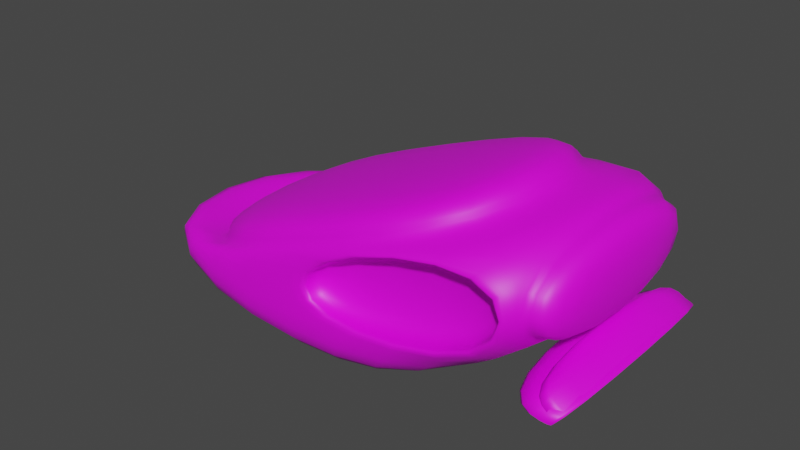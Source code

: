 # Source: Base.blend  (saved by Blender 2.93.20; exported with 4.5.12 LTS)
import bpy
from mathutils import Matrix  # noqa: F401  (used for matrix-valued properties, if any)

bpy.ops.wm.read_factory_settings(use_empty=True)
scene = bpy.context.scene
scene.name = 'Scene'

# ---- collections
col_collection = bpy.data.collections.new('Collection'); scene.collection.children.link(col_collection)

# ---- images (referenced by path relative to the original .blend; pixels are not part of the script)
import os
ASSET_DIR = os.environ.get("B2B_ASSET_DIR", "")  # directory of the original .blend (textures are referenced by path, not embedded)
HERE = os.path.dirname(os.path.abspath(__file__))  # packed textures are extracted next to this script under _unpacked/

def load_image(name, relpath, width, height, colorspace="sRGB"):
    """Load a texture the original file referenced (path relative to the .blend, or extracted next to this script)."""
    p = next((c for c in (os.path.join(HERE, relpath), os.path.join(ASSET_DIR, relpath)) if relpath and os.path.exists(c)), "")
    if p:
        img = bpy.data.images.load(p, check_existing=True)
        img.name = name
    else:  # same state as the original file: an image datablock whose file is absent (Cycles renders it pink)
        img = bpy.data.images.new(name, width, height)
        img.source = "FILE"
        img.filepath = "//" + (relpath or name)
    img.colorspace_settings.name = colorspace
    return img
img_sportd = load_image('Sportd', 'SportS.png', 1024, 1024, 'sRGB')

# ---- materials (node trees are filled in below, after node groups)
mat_material_001 = bpy.data.materials.new('Material.001')
mat_material_001.use_transparent_shadow = False

# ---- material node trees
mat_material_001.use_nodes = True; mat_material_001.node_tree.nodes.clear()
_N = mat_material_001.node_tree.nodes; _L = mat_material_001.node_tree.links
n0 = _N.new('ShaderNodeBsdfPrincipled'); n0.name = 'Principled BSDF'; n0.location = (10, 300)
n0.distribution = 'GGX'
n0.subsurface_method = 'BURLEY'
n0.inputs[3].default_value = 1.45
n0.inputs[27].default_value = (0.0, 0.0, 0.0, 1.0)
n0.inputs[28].default_value = 1.0
n1 = _N.new('ShaderNodeOutputMaterial'); n1.name = 'Material Output'; n1.location = (300, 300)
n2 = _N.new('ShaderNodeTexImage'); n2.name = 'Image Texture'; n2.location = (-280, 280)
n2.image = img_sportd
_L.new(n0.outputs[0], n1.inputs[0])
_L.new(n2.outputs[0], n0.inputs[0])
n1.is_active_output = True

# ---- world
world_world = bpy.data.worlds.new('World'); scene.world = world_world
world_world.use_nodes = True; world_world.node_tree.nodes.clear()
_N = world_world.node_tree.nodes; _L = world_world.node_tree.links
n0 = _N.new('ShaderNodeOutputWorld'); n0.name = 'World Output'; n0.location = (300, 300)
n1 = _N.new('ShaderNodeBackground'); n1.name = 'Background'; n1.location = (10, 300)
n1.inputs[0].default_value = (0.05088, 0.05088, 0.05088, 1.0)
_L.new(n1.outputs[0], n0.inputs[0])
n0.is_active_output = True
world_world.color = (0.05088, 0.05088, 0.05088)
world_world.use_sun_shadow = False
world_world.sun_shadow_jitter_overblur = 0.0

# ---- meshes
me_cube = bpy.data.meshes.new('Cube')
me_cube.from_pydata([(-1.812, -1.05, -0.3383), (-1.305, -0.9723, -0.1245), (-1.812, 1.05, -0.3383), (-1.305, 0.9723, -0.1245), (1.149, -1.05, -0.4412), (1.547, -0.9723, 0.9536), (1.149, 1.05, -0.4412), (1.547, 0.9723, 0.9536), (-1.41, -1.05, -0.1465), (-1.41, 1.05, -0.1465), (1.912, 0.9827, 0.9079), (1.912, -0.9827, 0.9079), (0.004765, 1.05, -0.8323), (0.06368, 1.05, 0.3719), (0.004765, -1.05, -0.8323), (0.04283, -1.05, 0.3875), (0.004579, 0.9723, 0.4159), (0.004579, -0.9723, 0.4159), (-2.099, -1.05, 0.0278), (-2.099, 1.05, 0.0278), (1.912, 0.9827, 0.1163), (1.912, -0.9827, 0.1163), (0.04283, -1.05, -0.1872), (0.06368, 1.05, -0.1631), (1.853, 1.05, 0.8969), (1.874, -1.05, 0.9248), (1.853, 1.05, 0.09944), (1.874, -1.05, 0.08142), (1.912, -1.05, 0.9756), (0.004765, -1.05, 0.416), (1.912, -1.05, 0.04854), (0.004765, -1.05, -0.2313), (0.004765, 1.05, 0.416), (1.912, 1.05, 0.9756), (1.912, 1.05, 0.04854), (0.004765, 1.05, -0.2313), (1.888, -1.042, 0.03174), (2.306, -0.9797, -0.06401), (1.888, 1.111, 0.03174), (2.306, 1.049, -0.06401), (1.537, -1.042, -0.2157), (2.056, -0.9797, -0.3246), (1.537, 1.111, -0.2157), (2.056, 1.049, -0.3246), (2.357, -1.042, -0.02822), (2.357, 1.111, -0.02822), (2.005, 1.111, -0.3604), (2.005, -1.042, -0.3604), (2.271, -0.9797, -0.01395), (2.271, 1.049, -0.01395), (2.021, -0.9797, -0.2857), (2.021, 1.049, -0.2745), (1.922, -0.9797, 0.09458), (1.922, 1.049, 0.09458), (1.917, -0.9797, -0.04175), (1.917, 1.049, -0.04175), (0.04283, -0.7978, 0.3875), (0.04283, -0.7978, -0.1872), (1.874, -0.7978, 0.9248), (1.874, -0.7978, 0.08142), (0.06368, 0.5943, 0.3719), (0.06368, 0.5943, -0.1631), (1.853, 0.5943, 0.8969), (1.853, 0.5943, 0.09944), (0.06368, 0.7215, 0.3719), (0.06368, 0.7215, -0.1631), (1.853, 0.7215, 0.8969), (1.853, 0.7215, 0.09944), (2.193, 0.9827, 0.9079), (2.193, -0.9827, 0.9079), (2.193, 0.9827, 0.1163), (2.193, -0.9827, 0.1163), (-1.33, -0.9723, 0.1466), (-1.33, 0.9723, 0.1466), (1.523, -0.9723, 1.225), (1.523, 0.9723, 1.225), (-0.01998, 0.9723, 0.687), (-0.01998, -0.9723, 0.687)], [], [(18, 8, 9, 19), (23, 13, 60, 61), (11, 21, 71, 69), (31, 29, 8, 18), (12, 6, 4, 14), (16, 3, 73, 76), (1, 3, 9, 8), (16, 7, 33, 32), (7, 5, 28, 33), (17, 1, 8, 29), (5, 17, 29, 28), (3, 16, 32, 9), (1, 17, 77, 72), (2, 12, 14, 0), (15, 22, 57, 56), (19, 9, 32, 35), (2, 19, 35, 12), (4, 30, 31, 14), (14, 31, 18, 0), (6, 34, 30, 4), (12, 35, 34, 6), (0, 18, 19, 2), (11, 10, 33, 28), (10, 20, 34, 33), (21, 11, 28, 30), (20, 21, 30, 34), (15, 25, 28, 29), (25, 27, 30, 28), (22, 15, 29, 31), (27, 22, 31, 30), (24, 13, 32, 33), (26, 24, 33, 34), (13, 23, 35, 32), (23, 26, 34, 35), (36, 44, 45, 38), (38, 45, 46, 42), (42, 46, 47, 40), (40, 47, 44, 36), (38, 42, 40, 36), (43, 39, 49, 51), (37, 39, 45, 44), (39, 43, 46, 45), (43, 41, 47, 46), (41, 37, 44, 47), (50, 51, 55, 54), (41, 43, 51, 50), (39, 37, 48, 49), (37, 41, 50, 48), (55, 53, 52, 54), (49, 48, 52, 53), (48, 50, 54, 52), (51, 49, 53, 55), (59, 58, 56, 57), (25, 15, 56, 58), (22, 27, 59, 57), (27, 25, 58, 59), (63, 61, 65, 67), (13, 24, 62, 60), (26, 23, 61, 63), (24, 26, 63, 62), (65, 64, 66, 67), (62, 63, 67, 66), (61, 60, 64, 65), (60, 62, 66, 64), (70, 68, 69, 71), (10, 11, 69, 68), (21, 20, 70, 71), (20, 10, 68, 70), (76, 73, 72, 77), (75, 76, 77, 74), (7, 16, 76, 75), (17, 5, 74, 77), (5, 7, 75, 74), (3, 1, 72, 73)])
me_cube.polygons.foreach_set('use_smooth', [True] * 74)
_uv = me_cube.uv_layers.new(name='UVMap')
_uv.uv.foreach_set('vector', [0.1358, 0.3011, 0.1446, 0.3025, 0.04975, 0.2999, 0.04481, 0.3068, 0.6087, 0.3781, 0.5715, 0.3721, 0.5317, 0.3116, 0.6485, 0.3081, 0.7567, 0.4867, 0.8048, 0.486, 0.8275, 0.5071, 0.7382, 0.5173, 0.1886, 0.224, 0.2265, 0.2301, 0.1446, 0.3025, 0.1358, 0.3011, 0.0869, 0.1998, 0.1025, 0.1518, 0.1858, 0.165, 0.1655, 0.217, 0.2072, 0.5957, 0.3371, 0.6453, 0.3126, 0.659, 0.1966, 0.6235, 0.1473, 0.3046, 0.04755, 0.2988, 0.04975, 0.2999, 0.1446, 0.3025, 0.02089, 0.1762, 0.1028, 0.07593, 0.1079, 0.07909, 0.02653, 0.1774, 0.1028, 0.07593, 0.2268, 0.0897, 0.226, 0.08811, 0.1079, 0.07909, 0.2318, 0.2322, 0.1473, 0.3046, 0.1446, 0.3025, 0.2265, 0.2301, 0.2268, 0.0897, 0.2318, 0.2322, 0.2265, 0.2301, 0.226, 0.08811, 0.04755, 0.2988, 0.02089, 0.1762, 0.02653, 0.1774, 0.04975, 0.2999, 0.3371, 0.8338, 0.1742, 0.8561, 0.1699, 0.8225, 0.3072, 0.8127, 0.05891, 0.2805, 0.0869, 0.1998, 0.1655, 0.217, 0.1402, 0.2879, 0.6457, 0.7397, 0.6805, 0.7438, 0.7, 0.7638, 0.6316, 0.7656, 0.04481, 0.3068, 0.04975, 0.2999, 0.02653, 0.1774, 0.06515, 0.1932, 0.05891, 0.2805, 0.04481, 0.3068, 0.06515, 0.1932, 0.0869, 0.1998, 0.1858, 0.165, 0.204, 0.1164, 0.1886, 0.224, 0.1655, 0.217, 0.1655, 0.217, 0.1886, 0.224, 0.1358, 0.3011, 0.1402, 0.2879, 0.1025, 0.1518, 0.114, 0.1145, 0.204, 0.1164, 0.1858, 0.165, 0.0869, 0.1998, 0.06515, 0.1932, 0.114, 0.1145, 0.1025, 0.1518, 0.1402, 0.2879, 0.1358, 0.3011, 0.04481, 0.3068, 0.05891, 0.2805, 0.2187, 0.08232, 0.1147, 0.07941, 0.1079, 0.07909, 0.226, 0.08811, 0.1147, 0.07941, 0.1179, 0.1135, 0.114, 0.1145, 0.1079, 0.07909, 0.2155, 0.1052, 0.2187, 0.08232, 0.226, 0.08811, 0.204, 0.1164, 0.1179, 0.1135, 0.2155, 0.1052, 0.204, 0.1164, 0.114, 0.1145, 0.2261, 0.2227, 0.2318, 0.09735, 0.226, 0.08811, 0.2265, 0.2301, 0.2318, 0.09735, 0.1969, 0.1152, 0.204, 0.1164, 0.226, 0.08811, 0.1913, 0.2232, 0.2261, 0.2227, 0.2265, 0.2301, 0.1886, 0.224, 0.1969, 0.1152, 0.1913, 0.2232, 0.1886, 0.224, 0.204, 0.1164, 0.1004, 0.08413, 0.03472, 0.1726, 0.02653, 0.1774, 0.1079, 0.07909, 0.1164, 0.1161, 0.1004, 0.08413, 0.1079, 0.07909, 0.114, 0.1145, 0.03472, 0.1726, 0.06089, 0.1903, 0.06515, 0.1932, 0.02653, 0.1774, 0.06089, 0.1903, 0.1164, 0.1161, 0.114, 0.1145, 0.06515, 0.1932, 0.7023, 0.9453, 0.7023, 0.9997, 0.4546, 0.9997, 0.4546, 0.9453, 0.9532, 0.0822, 0.9532, 0.1365, 0.9102, 0.1013, 0.9199, 0.04572, 0.7023, 0.8883, 0.7023, 0.9447, 0.4546, 0.9447, 0.4546, 0.8883, 0.8762, 0.1365, 0.8665, 0.08096, 0.9095, 0.04572, 0.9095, 0.1, 0.9882, 0.5411, 0.9388, 0.5411, 0.9388, 0.2934, 0.9882, 0.2934, 0.01407, 0.9457, 0.008799, 0.9885, 0.0003392, 0.9969, 0.00441, 0.9389, 0.3292, 0.5183, 0.3293, 0.2851, 0.3364, 0.2778, 0.3364, 0.5255, 0.3293, 0.2851, 0.2877, 0.2849, 0.2806, 0.2777, 0.3364, 0.2778, 0.2877, 0.2849, 0.2877, 0.5181, 0.2806, 0.5254, 0.2806, 0.2777, 0.2877, 0.5181, 0.3292, 0.5183, 0.3364, 0.5255, 0.2806, 0.5254, 0.6453, 0.2643, 0.6556, 0.01769, 0.6859, 0.04769, 0.6768, 0.234, 0.2178, 0.9447, 0.01407, 0.9457, 0.00441, 0.9389, 0.2274, 0.9369, 0.008799, 0.9885, 0.2197, 0.991, 0.2274, 0.9982, 0.0003392, 0.9969, 0.2197, 0.991, 0.2178, 0.9447, 0.2274, 0.9369, 0.2274, 0.9982, 0.5406, 0.8352, 0.5249, 0.8352, 0.5249, 0.6018, 0.5406, 0.6018, 0.7369, 0.008152, 0.7369, 0.2764, 0.6907, 0.2256, 0.7022, 0.05619, 0.7369, 0.2764, 0.6453, 0.2643, 0.6768, 0.234, 0.6907, 0.2256, 0.6556, 0.01769, 0.7369, 0.008152, 0.7022, 0.05619, 0.6859, 0.04769, 0.5242, 0.8147, 0.4282, 0.8288, 0.4588, 0.6114, 0.5242, 0.6018, 0.636, 0.6425, 0.6457, 0.7397, 0.6316, 0.7656, 0.6146, 0.6239, 0.6805, 0.7438, 0.6831, 0.6479, 0.7, 0.6241, 0.7, 0.7638, 0.6831, 0.6479, 0.636, 0.6425, 0.6146, 0.6239, 0.7, 0.6241, 0.8429, 0.841, 0.8465, 0.6599, 0.8613, 0.6364, 0.8609, 0.8588, 0.5715, 0.3721, 0.5462, 0.4733, 0.4971, 0.5373, 0.5317, 0.3116, 0.5993, 0.4815, 0.6087, 0.3781, 0.6485, 0.3081, 0.6485, 0.5357, 0.5462, 0.4733, 0.5993, 0.4815, 0.6485, 0.5357, 0.4971, 0.5373, 0.947, 0.8042, 0.9159, 0.7997, 0.9007, 0.6914, 0.947, 0.6982, 0.7542, 0.8447, 0.8429, 0.841, 0.8609, 0.8588, 0.737, 0.8666, 0.8465, 0.6599, 0.782, 0.6628, 0.7653, 0.6453, 0.8613, 0.6364, 0.782, 0.6628, 0.7542, 0.8447, 0.737, 0.8666, 0.7653, 0.6453, 0.7632, 0.9762, 0.7632, 0.8885, 0.9811, 0.8885, 0.9811, 0.9762, 0.7722, 0.3845, 0.7567, 0.4867, 0.7382, 0.5173, 0.7382, 0.3634, 0.8048, 0.486, 0.8112, 0.3816, 0.8275, 0.3532, 0.8275, 0.5071, 0.8112, 0.3816, 0.7722, 0.3845, 0.7382, 0.3634, 0.8275, 0.3532, 0.3897, 0.1499, 0.3897, 0.0665, 0.5041, 0.0665, 0.5041, 0.1499, 0.3897, 0.246, 0.3897, 0.1499, 0.5041, 0.1499, 0.5041, 0.246, 0.04036, 0.6235, 0.2072, 0.5957, 0.1966, 0.6235, 0.06055, 0.6481, 0.1742, 0.8561, 0.004344, 0.7789, 0.02857, 0.7604, 0.1699, 0.8225, 0.004344, 0.7789, 0.04036, 0.6235, 0.06055, 0.6481, 0.02857, 0.7604, 0.3371, 0.6453, 0.3371, 0.8338, 0.3072, 0.8127, 0.3126, 0.659])
me_cube.materials.append(mat_material_001)
me_cube.use_remesh_fix_poles = True
me_cube.use_remesh_preserve_attributes = False
me_cube.update()

# ---- objects
ob_cube = bpy.data.objects.new('Cube', me_cube)

# ---- transforms, parenting, visibility, modifiers, constraints
ob_cube.location = (0.2418, -0.6794, 0.8786)
_m = ob_cube.modifiers.new('Subdivision', 'SUBSURF')

# ---- collection membership
col_collection.objects.link(ob_cube)

# ---- scene / render settings (as saved in the file)
scene.frame_start = 1; scene.frame_end = 250; scene.frame_set(191)
scene.render.engine = 'BLENDER_EEVEE_NEXT'
scene.cycles.use_denoising = False
scene.cycles.samples = 128
scene.cycles.sampling_pattern = 'TABULATED_SOBOL'
scene.cycles.use_adaptive_sampling = False
scene.cycles.use_light_tree = False
scene.view_settings.view_transform = 'Filmic'
bpy.context.view_layer.update()

# ---- added for rendering (the .blend has no active camera and no usable light): camera, sun
cam_auto = bpy.data.cameras.new('AutoCamera')
cam_auto.lens = 50.0
cam_auto.sensor_width = 36.0
cam_auto.clip_end = 1000.0
ob_auto_camera = bpy.data.objects.new('AutoCamera', cam_auto)
scene.collection.objects.link(ob_auto_camera)
ob_auto_camera.location = (5.33245, -6.60331, 5.04435)
ob_auto_camera.rotation_euler = (1.09748, -7.21219e-08, 0.694738)
scene.camera = ob_auto_camera
light_auto_sun = bpy.data.lights.new('AutoSun', 'SUN')
light_auto_sun.energy = 3.0
light_auto_sun.angle = 0.0523599
ob_auto_sun = bpy.data.objects.new('AutoSun', light_auto_sun)
scene.collection.objects.link(ob_auto_sun)
ob_auto_sun.rotation_euler = (0.872665, 0.174533, 0.523599)
bpy.context.view_layer.update()
